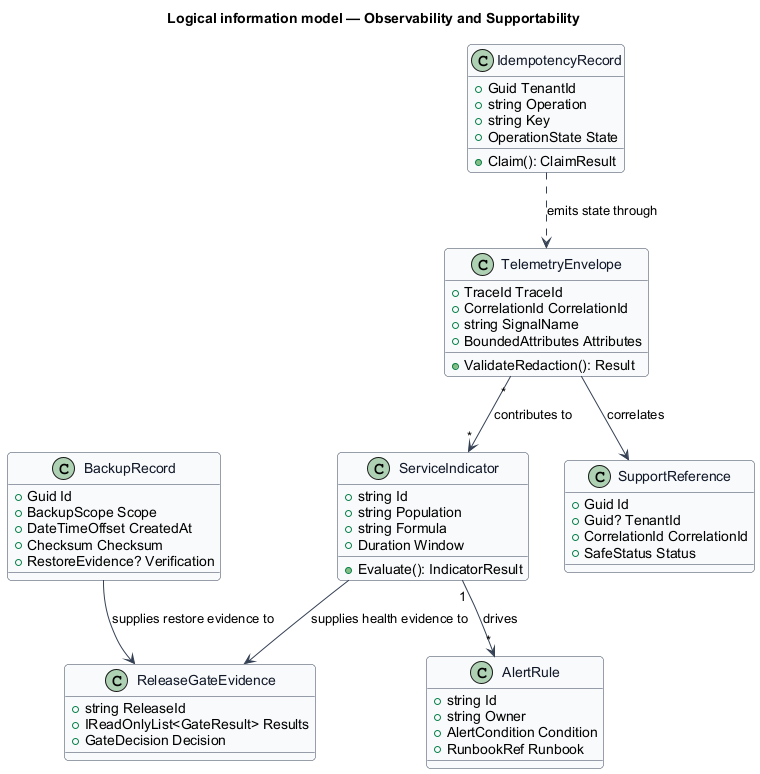

The diagram above was rendered by PlantUML. Its source (embedded in the PNG):
@startuml
skinparam backgroundColor #FFFFFF
skinparam shadowing false
skinparam roundcorner 8
skinparam defaultFontName Arial
skinparam ArrowColor #344054
skinparam class {
  BorderColor #344054
  FontColor #101828
  BackgroundColor #F9FAFB
}
title Logical information model — Observability and Supportability

class TelemetryEnvelope {
  +TraceId TraceId
  +CorrelationId CorrelationId
  +string SignalName
  +BoundedAttributes Attributes
  +ValidateRedaction(): Result
}

class ServiceIndicator {
  +string Id
  +string Population
  +string Formula
  +Duration Window
  +Evaluate(): IndicatorResult
}

class AlertRule {
  +string Id
  +string Owner
  +AlertCondition Condition
  +RunbookRef Runbook
}

class SupportReference {
  +Guid Id
  +Guid? TenantId
  +CorrelationId CorrelationId
  +SafeStatus Status
}

class IdempotencyRecord {
  +Guid TenantId
  +string Operation
  +string Key
  +OperationState State
  +Claim(): ClaimResult
}

class BackupRecord {
  +Guid Id
  +BackupScope Scope
  +DateTimeOffset CreatedAt
  +Checksum Checksum
  +RestoreEvidence? Verification
}

class ReleaseGateEvidence {
  +string ReleaseId
  +IReadOnlyList<GateResult> Results
  +GateDecision Decision
}

TelemetryEnvelope "*" --> "*" ServiceIndicator : contributes to
ServiceIndicator "1" --> "*" AlertRule : drives
TelemetryEnvelope --> SupportReference : correlates
IdempotencyRecord ..> TelemetryEnvelope : emits state through
BackupRecord --> ReleaseGateEvidence : supplies restore evidence to
ServiceIndicator --> ReleaseGateEvidence : supplies health evidence to
@enduml